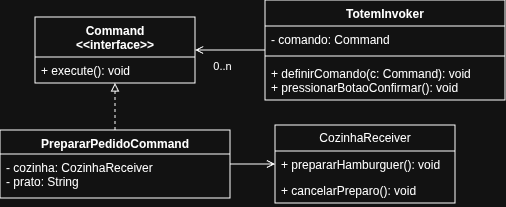

The diagram above was exported from draw.io. Its source (the exported page's mxGraphModel, read from the mxfile embedded in the PNG):
<mxGraphModel dx="808" dy="505" grid="1" gridSize="10" guides="1" tooltips="1" connect="1" arrows="1" fold="1" page="1" pageScale="1" pageWidth="827" pageHeight="1169" math="0" shadow="0">
  <root>
    <mxCell id="0" />
    <mxCell id="1" parent="0" />
    <mxCell id="4S04J5wAIQg98QqlavZV-1" parent="1" style="swimlane;fontStyle=1;align=center;verticalAlign=top;childLayout=stackLayout;horizontal=1;startSize=40;horizontalStack=0;resizeParent=1;resizeParentMax=0;resizeLast=0;collapsible=1;marginBottom=0;whiteSpace=wrap;html=1;" value="Command&lt;div&gt;&amp;lt;&amp;lt;interface&amp;gt;&amp;gt;&lt;/div&gt;" vertex="1">
      <mxGeometry height="66" width="160" x="260" y="380" as="geometry" />
    </mxCell>
    <mxCell id="4S04J5wAIQg98QqlavZV-4" parent="4S04J5wAIQg98QqlavZV-1" style="text;strokeColor=none;fillColor=none;align=left;verticalAlign=top;spacingLeft=4;spacingRight=4;overflow=hidden;rotatable=0;points=[[0,0.5],[1,0.5]];portConstraint=eastwest;whiteSpace=wrap;html=1;" value="+ execute(): void" vertex="1">
      <mxGeometry height="26" width="160" y="40" as="geometry" />
    </mxCell>
    <mxCell id="4S04J5wAIQg98QqlavZV-21" edge="1" parent="1" source="4S04J5wAIQg98QqlavZV-5" style="edgeStyle=orthogonalEdgeStyle;rounded=0;orthogonalLoop=1;jettySize=auto;html=1;dashed=1;endArrow=block;endFill=0;" target="4S04J5wAIQg98QqlavZV-1">
      <mxGeometry relative="1" as="geometry" />
    </mxCell>
    <mxCell id="4S04J5wAIQg98QqlavZV-25" edge="1" parent="1" source="4S04J5wAIQg98QqlavZV-5" style="edgeStyle=orthogonalEdgeStyle;rounded=0;orthogonalLoop=1;jettySize=auto;html=1;endArrow=open;endFill=0;" target="4S04J5wAIQg98QqlavZV-9">
      <mxGeometry relative="1" as="geometry" />
    </mxCell>
    <mxCell id="4S04J5wAIQg98QqlavZV-5" parent="1" style="swimlane;fontStyle=1;align=center;verticalAlign=top;childLayout=stackLayout;horizontal=1;startSize=24;horizontalStack=0;resizeParent=1;resizeParentMax=0;resizeLast=0;collapsible=1;marginBottom=0;whiteSpace=wrap;html=1;" value="PrepararPedidoCommand" vertex="1">
      <mxGeometry height="68" width="230" x="225" y="493" as="geometry" />
    </mxCell>
    <mxCell id="4S04J5wAIQg98QqlavZV-6" parent="4S04J5wAIQg98QqlavZV-5" style="text;strokeColor=none;fillColor=none;align=left;verticalAlign=top;spacingLeft=4;spacingRight=4;overflow=hidden;rotatable=0;points=[[0,0.5],[1,0.5]];portConstraint=eastwest;whiteSpace=wrap;html=1;" value="- cozinha: CozinhaReceiver&lt;div&gt;- prato: String &lt;/div&gt;" vertex="1">
      <mxGeometry height="44" width="230" y="24" as="geometry" />
    </mxCell>
    <mxCell id="4S04J5wAIQg98QqlavZV-9" parent="1" style="swimlane;fontStyle=0;childLayout=stackLayout;horizontal=1;startSize=26;fillColor=none;horizontalStack=0;resizeParent=1;resizeParentMax=0;resizeLast=0;collapsible=1;marginBottom=0;whiteSpace=wrap;html=1;" value="CozinhaReceiver" vertex="1">
      <mxGeometry height="78" width="180" x="500" y="488" as="geometry" />
    </mxCell>
    <mxCell id="4S04J5wAIQg98QqlavZV-10" parent="4S04J5wAIQg98QqlavZV-9" style="text;strokeColor=none;fillColor=none;align=left;verticalAlign=top;spacingLeft=4;spacingRight=4;overflow=hidden;rotatable=0;points=[[0,0.5],[1,0.5]];portConstraint=eastwest;whiteSpace=wrap;html=1;" value="+ prepararHamburguer(): void " vertex="1">
      <mxGeometry height="26" width="180" y="26" as="geometry" />
    </mxCell>
    <mxCell id="4S04J5wAIQg98QqlavZV-11" parent="4S04J5wAIQg98QqlavZV-9" style="text;strokeColor=none;fillColor=none;align=left;verticalAlign=top;spacingLeft=4;spacingRight=4;overflow=hidden;rotatable=0;points=[[0,0.5],[1,0.5]];portConstraint=eastwest;whiteSpace=wrap;html=1;" value="+ cancelarPreparo(): void  " vertex="1">
      <mxGeometry height="26" width="180" y="52" as="geometry" />
    </mxCell>
    <mxCell id="4S04J5wAIQg98QqlavZV-24" edge="1" parent="1" source="4S04J5wAIQg98QqlavZV-17" style="edgeStyle=orthogonalEdgeStyle;rounded=0;orthogonalLoop=1;jettySize=auto;html=1;endArrow=open;endFill=0;" target="4S04J5wAIQg98QqlavZV-1">
      <mxGeometry relative="1" as="geometry" />
    </mxCell>
    <mxCell id="4S04J5wAIQg98QqlavZV-26" connectable="0" parent="4S04J5wAIQg98QqlavZV-24" style="edgeLabel;html=1;align=center;verticalAlign=middle;resizable=0;points=[];" value="0..n" vertex="1">
      <mxGeometry relative="1" x="0.8255" y="1" as="geometry">
        <mxPoint x="21" y="15" as="offset" />
      </mxGeometry>
    </mxCell>
    <mxCell id="4S04J5wAIQg98QqlavZV-17" parent="1" style="swimlane;fontStyle=1;align=center;verticalAlign=top;childLayout=stackLayout;horizontal=1;startSize=26;horizontalStack=0;resizeParent=1;resizeParentMax=0;resizeLast=0;collapsible=1;marginBottom=0;whiteSpace=wrap;html=1;" value="TotemInvoker" vertex="1">
      <mxGeometry height="100" width="240" x="490" y="363" as="geometry" />
    </mxCell>
    <mxCell id="4S04J5wAIQg98QqlavZV-18" parent="4S04J5wAIQg98QqlavZV-17" style="text;strokeColor=none;fillColor=none;align=left;verticalAlign=top;spacingLeft=4;spacingRight=4;overflow=hidden;rotatable=0;points=[[0,0.5],[1,0.5]];portConstraint=eastwest;whiteSpace=wrap;html=1;" value="- comando: Command   " vertex="1">
      <mxGeometry height="26" width="240" y="26" as="geometry" />
    </mxCell>
    <mxCell id="4S04J5wAIQg98QqlavZV-19" parent="4S04J5wAIQg98QqlavZV-17" style="line;strokeWidth=1;fillColor=none;align=left;verticalAlign=middle;spacingTop=-1;spacingLeft=3;spacingRight=3;rotatable=0;labelPosition=right;points=[];portConstraint=eastwest;strokeColor=inherit;" value="" vertex="1">
      <mxGeometry height="8" width="240" y="52" as="geometry" />
    </mxCell>
    <mxCell id="4S04J5wAIQg98QqlavZV-20" parent="4S04J5wAIQg98QqlavZV-17" style="text;strokeColor=none;fillColor=none;align=left;verticalAlign=top;spacingLeft=4;spacingRight=4;overflow=hidden;rotatable=0;points=[[0,0.5],[1,0.5]];portConstraint=eastwest;whiteSpace=wrap;html=1;" value="+ definirComando(c: Command): void&lt;div&gt;+ pressionarBotaoConfirmar(): void&lt;/div&gt;" vertex="1">
      <mxGeometry height="40" width="240" y="60" as="geometry" />
    </mxCell>
  </root>
</mxGraphModel>